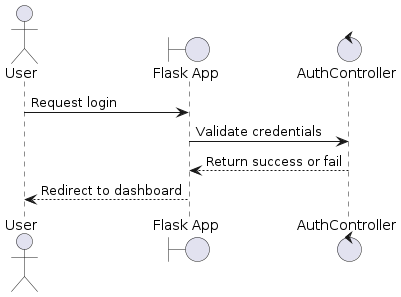

The diagram above was rendered by PlantUML. Its source (embedded in the PNG):
@startuml
actor User
boundary "Flask App" as App
control "AuthController" as Auth

User -> App: Request login
App -> Auth: Validate credentials
Auth --> App: Return success or fail
App --> User: Redirect to dashboard
@enduml